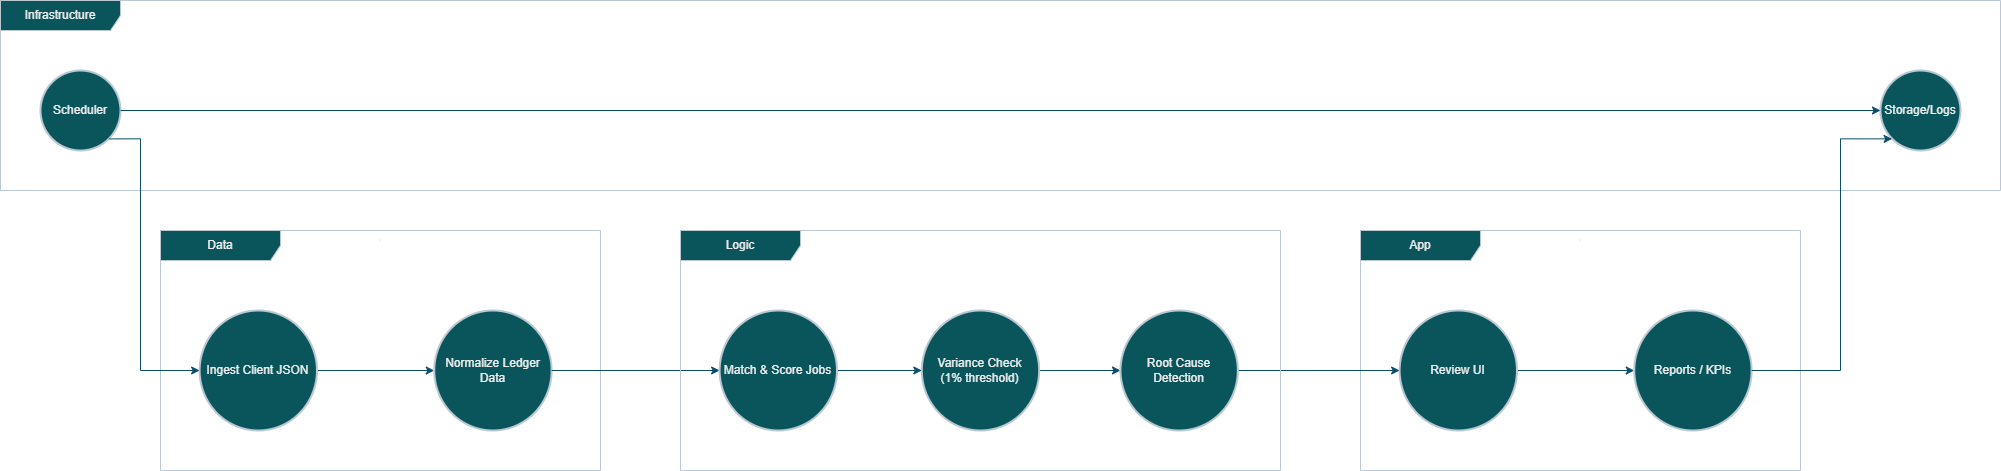

The diagram above was exported from draw.io. Its source (the exported page's mxGraphModel, read from the mxfile embedded in the PNG):
<mxGraphModel dx="2273" dy="1987" grid="1" gridSize="10" guides="1" tooltips="1" connect="1" arrows="1" fold="1" page="1" pageScale="1" pageWidth="1100" pageHeight="850" math="0" shadow="0">
  <root>
    <mxCell id="0" />
    <mxCell id="1" parent="0" />
    <mxCell id="TfKtL5Zf2gaKZbELy1ec-1" value="Infrastructure" style="shape=umlFrame;whiteSpace=wrap;html=1;pointerEvents=0;width=120;height=30;labelBackgroundColor=none;fillColor=#09555B;strokeColor=#BAC8D3;fontColor=#EEEEEE;" parent="1" vertex="1">
      <mxGeometry x="240" y="90" width="2000" height="190" as="geometry" />
    </mxCell>
    <mxCell id="TfKtL5Zf2gaKZbELy1ec-2" value="Scheduler" style="strokeWidth=2;html=1;shape=mxgraph.flowchart.start_2;whiteSpace=wrap;labelBackgroundColor=none;fillColor=#09555B;strokeColor=#BAC8D3;fontColor=#EEEEEE;" parent="1" vertex="1">
      <mxGeometry x="280" y="160" width="80" height="80" as="geometry" />
    </mxCell>
    <mxCell id="TfKtL5Zf2gaKZbELy1ec-3" value="Storage/Logs" style="strokeWidth=2;html=1;shape=mxgraph.flowchart.start_2;whiteSpace=wrap;labelBackgroundColor=none;fillColor=#09555B;strokeColor=#BAC8D3;fontColor=#EEEEEE;" parent="1" vertex="1">
      <mxGeometry x="2120" y="160" width="80" height="80" as="geometry" />
    </mxCell>
    <mxCell id="TfKtL5Zf2gaKZbELy1ec-8" value="`" style="group;labelBackgroundColor=none;fontColor=#EEEEEE;" parent="1" vertex="1" connectable="0">
      <mxGeometry x="400" y="320" width="440" height="240" as="geometry" />
    </mxCell>
    <mxCell id="TfKtL5Zf2gaKZbELy1ec-4" value="Data" style="shape=umlFrame;whiteSpace=wrap;html=1;pointerEvents=0;width=120;height=30;labelBackgroundColor=none;fillColor=#09555B;strokeColor=#BAC8D3;fontColor=#EEEEEE;" parent="TfKtL5Zf2gaKZbELy1ec-8" vertex="1">
      <mxGeometry width="440" height="240" as="geometry" />
    </mxCell>
    <mxCell id="TfKtL5Zf2gaKZbELy1ec-7" style="edgeStyle=orthogonalEdgeStyle;rounded=0;orthogonalLoop=1;jettySize=auto;html=1;labelBackgroundColor=none;strokeColor=#0B4D6A;fontColor=default;" parent="TfKtL5Zf2gaKZbELy1ec-8" source="TfKtL5Zf2gaKZbELy1ec-5" target="TfKtL5Zf2gaKZbELy1ec-6" edge="1">
      <mxGeometry relative="1" as="geometry" />
    </mxCell>
    <mxCell id="TfKtL5Zf2gaKZbELy1ec-5" value="Ingest Client JSON" style="strokeWidth=2;html=1;shape=mxgraph.flowchart.start_2;whiteSpace=wrap;labelBackgroundColor=none;fillColor=#09555B;strokeColor=#BAC8D3;fontColor=#EEEEEE;" parent="TfKtL5Zf2gaKZbELy1ec-8" vertex="1">
      <mxGeometry x="39.11111111111111" y="80" width="117.33333333333333" height="120" as="geometry" />
    </mxCell>
    <mxCell id="TfKtL5Zf2gaKZbELy1ec-6" value="Normalize Ledger Data" style="strokeWidth=2;html=1;shape=mxgraph.flowchart.start_2;whiteSpace=wrap;labelBackgroundColor=none;fillColor=#09555B;strokeColor=#BAC8D3;fontColor=#EEEEEE;" parent="TfKtL5Zf2gaKZbELy1ec-8" vertex="1">
      <mxGeometry x="273.77777777777777" y="80" width="117.33333333333333" height="120" as="geometry" />
    </mxCell>
    <mxCell id="TfKtL5Zf2gaKZbELy1ec-9" style="edgeStyle=orthogonalEdgeStyle;rounded=0;orthogonalLoop=1;jettySize=auto;html=1;entryX=0;entryY=0.5;entryDx=0;entryDy=0;entryPerimeter=0;labelBackgroundColor=none;strokeColor=#0B4D6A;fontColor=default;" parent="1" source="TfKtL5Zf2gaKZbELy1ec-2" target="TfKtL5Zf2gaKZbELy1ec-3" edge="1">
      <mxGeometry relative="1" as="geometry" />
    </mxCell>
    <mxCell id="TfKtL5Zf2gaKZbELy1ec-10" style="edgeStyle=orthogonalEdgeStyle;rounded=0;orthogonalLoop=1;jettySize=auto;html=1;exitX=0.855;exitY=0.855;exitDx=0;exitDy=0;exitPerimeter=0;entryX=0;entryY=0.5;entryDx=0;entryDy=0;entryPerimeter=0;labelBackgroundColor=none;strokeColor=#0B4D6A;fontColor=default;" parent="1" source="TfKtL5Zf2gaKZbELy1ec-2" target="TfKtL5Zf2gaKZbELy1ec-5" edge="1">
      <mxGeometry relative="1" as="geometry">
        <Array as="points">
          <mxPoint x="380" y="228" />
          <mxPoint x="380" y="460" />
        </Array>
      </mxGeometry>
    </mxCell>
    <mxCell id="TfKtL5Zf2gaKZbELy1ec-16" style="edgeStyle=orthogonalEdgeStyle;rounded=0;orthogonalLoop=1;jettySize=auto;html=1;entryX=0;entryY=0.5;entryDx=0;entryDy=0;entryPerimeter=0;labelBackgroundColor=none;strokeColor=#0B4D6A;fontColor=default;" parent="1" source="TfKtL5Zf2gaKZbELy1ec-6" target="TfKtL5Zf2gaKZbELy1ec-14" edge="1">
      <mxGeometry relative="1" as="geometry" />
    </mxCell>
    <mxCell id="TfKtL5Zf2gaKZbELy1ec-22" value="`" style="group;labelBackgroundColor=none;fontColor=#EEEEEE;" parent="1" vertex="1" connectable="0">
      <mxGeometry x="1600" y="320" width="440" height="240" as="geometry" />
    </mxCell>
    <mxCell id="TfKtL5Zf2gaKZbELy1ec-23" value="App" style="shape=umlFrame;whiteSpace=wrap;html=1;pointerEvents=0;width=120;height=30;labelBackgroundColor=none;fillColor=#09555B;strokeColor=#BAC8D3;fontColor=#EEEEEE;" parent="TfKtL5Zf2gaKZbELy1ec-22" vertex="1">
      <mxGeometry width="440" height="240" as="geometry" />
    </mxCell>
    <mxCell id="TfKtL5Zf2gaKZbELy1ec-24" style="edgeStyle=orthogonalEdgeStyle;rounded=0;orthogonalLoop=1;jettySize=auto;html=1;labelBackgroundColor=none;strokeColor=#0B4D6A;fontColor=default;" parent="TfKtL5Zf2gaKZbELy1ec-22" source="TfKtL5Zf2gaKZbELy1ec-25" target="TfKtL5Zf2gaKZbELy1ec-26" edge="1">
      <mxGeometry relative="1" as="geometry" />
    </mxCell>
    <mxCell id="TfKtL5Zf2gaKZbELy1ec-25" value="Review UI" style="strokeWidth=2;html=1;shape=mxgraph.flowchart.start_2;whiteSpace=wrap;labelBackgroundColor=none;fillColor=#09555B;strokeColor=#BAC8D3;fontColor=#EEEEEE;" parent="TfKtL5Zf2gaKZbELy1ec-22" vertex="1">
      <mxGeometry x="39.111111111111114" y="80" width="117.33333333333334" height="120" as="geometry" />
    </mxCell>
    <mxCell id="TfKtL5Zf2gaKZbELy1ec-26" value="Reports / KPIs" style="strokeWidth=2;html=1;shape=mxgraph.flowchart.start_2;whiteSpace=wrap;labelBackgroundColor=none;fillColor=#09555B;strokeColor=#BAC8D3;fontColor=#EEEEEE;" parent="TfKtL5Zf2gaKZbELy1ec-22" vertex="1">
      <mxGeometry x="273.77777777777777" y="80" width="117.33333333333334" height="120" as="geometry" />
    </mxCell>
    <mxCell id="TfKtL5Zf2gaKZbELy1ec-28" style="edgeStyle=orthogonalEdgeStyle;rounded=0;orthogonalLoop=1;jettySize=auto;html=1;exitX=1;exitY=0.5;exitDx=0;exitDy=0;exitPerimeter=0;entryX=0.145;entryY=0.855;entryDx=0;entryDy=0;entryPerimeter=0;labelBackgroundColor=none;strokeColor=#0B4D6A;fontColor=default;" parent="1" source="TfKtL5Zf2gaKZbELy1ec-26" target="TfKtL5Zf2gaKZbELy1ec-3" edge="1">
      <mxGeometry relative="1" as="geometry">
        <Array as="points">
          <mxPoint x="2080" y="460" />
          <mxPoint x="2080" y="228" />
        </Array>
      </mxGeometry>
    </mxCell>
    <mxCell id="TfKtL5Zf2gaKZbELy1ec-29" style="edgeStyle=orthogonalEdgeStyle;rounded=0;orthogonalLoop=1;jettySize=auto;html=1;entryX=0;entryY=0.5;entryDx=0;entryDy=0;entryPerimeter=0;strokeColor=#0B4D6A;labelBackgroundColor=none;fontColor=default;" parent="1" source="TfKtL5Zf2gaKZbELy1ec-15" target="TfKtL5Zf2gaKZbELy1ec-25" edge="1">
      <mxGeometry relative="1" as="geometry" />
    </mxCell>
    <mxCell id="RvqRfvhjEFbECs-eAF33-3" value="" style="edgeStyle=orthogonalEdgeStyle;rounded=0;orthogonalLoop=1;jettySize=auto;html=1;labelBackgroundColor=none;strokeColor=#0B4D6A;fontColor=default;" edge="1" parent="1" source="RvqRfvhjEFbECs-eAF33-1" target="TfKtL5Zf2gaKZbELy1ec-15">
      <mxGeometry relative="1" as="geometry" />
    </mxCell>
    <mxCell id="RvqRfvhjEFbECs-eAF33-1" value="Variance Check&lt;div&gt;(1% threshold)&lt;/div&gt;" style="strokeWidth=2;html=1;shape=mxgraph.flowchart.start_2;whiteSpace=wrap;labelBackgroundColor=none;fillColor=#09555B;strokeColor=#BAC8D3;fontColor=#EEEEEE;" vertex="1" parent="1">
      <mxGeometry x="1161.33" y="400" width="117.33333333333333" height="120" as="geometry" />
    </mxCell>
    <mxCell id="TfKtL5Zf2gaKZbELy1ec-12" value="Logic" style="shape=umlFrame;whiteSpace=wrap;html=1;pointerEvents=0;width=120;height=30;labelBackgroundColor=none;fillColor=#09555B;strokeColor=#BAC8D3;fontColor=#EEEEEE;" parent="1" vertex="1">
      <mxGeometry x="920" y="320" width="600" height="240" as="geometry" />
    </mxCell>
    <mxCell id="RvqRfvhjEFbECs-eAF33-2" value="" style="edgeStyle=orthogonalEdgeStyle;rounded=0;orthogonalLoop=1;jettySize=auto;html=1;labelBackgroundColor=none;strokeColor=#0B4D6A;fontColor=default;" edge="1" parent="1" source="TfKtL5Zf2gaKZbELy1ec-14" target="RvqRfvhjEFbECs-eAF33-1">
      <mxGeometry relative="1" as="geometry" />
    </mxCell>
    <mxCell id="TfKtL5Zf2gaKZbELy1ec-14" value="Match &amp;amp; Score Jobs" style="strokeWidth=2;html=1;shape=mxgraph.flowchart.start_2;whiteSpace=wrap;labelBackgroundColor=none;fillColor=#09555B;strokeColor=#BAC8D3;fontColor=#EEEEEE;" parent="1" vertex="1">
      <mxGeometry x="959.1111111111111" y="400" width="117.33333333333333" height="120" as="geometry" />
    </mxCell>
    <mxCell id="TfKtL5Zf2gaKZbELy1ec-15" value="Root Cause Detection" style="strokeWidth=2;html=1;shape=mxgraph.flowchart.start_2;whiteSpace=wrap;labelBackgroundColor=none;fillColor=#09555B;strokeColor=#BAC8D3;fontColor=#EEEEEE;" parent="1" vertex="1">
      <mxGeometry x="1359.9977777777779" y="400" width="117.33333333333333" height="120" as="geometry" />
    </mxCell>
  </root>
</mxGraphModel>